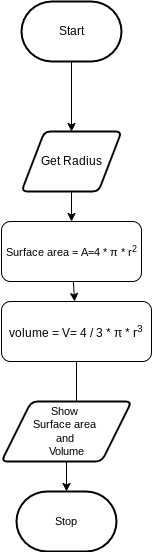

The diagram above was exported from draw.io. Its source (the exported page's mxGraphModel, read from the mxfile embedded in the PNG):
<mxGraphModel dx="478" dy="480" grid="1" gridSize="10" guides="1" tooltips="1" connect="1" arrows="1" fold="1" page="1" pageScale="1" pageWidth="827" pageHeight="1169" math="0" shadow="0">
  <root>
    <mxCell id="0" />
    <mxCell id="1" parent="0" />
    <mxCell id="5" style="edgeStyle=none;rounded=0;html=1;fontColor=#000000;strokeColor=#000000;" edge="1" parent="1" source="2" target="4">
      <mxGeometry relative="1" as="geometry" />
    </mxCell>
    <mxCell id="2" value="Start" style="strokeWidth=2;html=1;shape=mxgraph.flowchart.terminator;whiteSpace=wrap;rounded=1;fillColor=#FFFFFF;fontColor=#000000;shadow=0;sketch=0;" vertex="1" parent="1">
      <mxGeometry x="200" y="50" width="100" height="60" as="geometry" />
    </mxCell>
    <mxCell id="16" style="edgeStyle=none;shape=connector;rounded=0;html=1;labelBackgroundColor=default;fontFamily=Helvetica;fontSize=12;fontColor=#000000;endArrow=classic;strokeColor=#000000;" edge="1" parent="1" source="4" target="6">
      <mxGeometry relative="1" as="geometry" />
    </mxCell>
    <mxCell id="4" value="Get Radius" style="shape=parallelogram;html=1;strokeWidth=2;perimeter=parallelogramPerimeter;whiteSpace=wrap;rounded=1;arcSize=12;size=0.23;fontColor=#000000;fillColor=#FFFFFF;" vertex="1" parent="1">
      <mxGeometry x="200" y="180" width="100" height="60" as="geometry" />
    </mxCell>
    <mxCell id="17" style="edgeStyle=none;shape=connector;rounded=0;html=1;labelBackgroundColor=default;fontFamily=Helvetica;fontSize=12;fontColor=#000000;endArrow=classic;strokeColor=#000000;" edge="1" parent="1" source="6" target="7">
      <mxGeometry relative="1" as="geometry" />
    </mxCell>
    <mxCell id="6" value="Surface area = A=4 * π * r&lt;sup&gt;2&lt;/sup&gt;" style="rounded=1;whiteSpace=wrap;html=1;shadow=0;sketch=0;fontFamily=Helvetica;fontSize=11;fontColor=#000000;fillColor=#FFFFFF;" vertex="1" parent="1">
      <mxGeometry x="180" y="270" width="140" height="60" as="geometry" />
    </mxCell>
    <mxCell id="15" style="edgeStyle=none;shape=connector;rounded=0;html=1;entryX=0.577;entryY=0.167;entryDx=0;entryDy=0;entryPerimeter=0;labelBackgroundColor=default;fontFamily=Helvetica;fontSize=12;fontColor=#000000;endArrow=classic;strokeColor=#000000;" edge="1" parent="1" source="7" target="10">
      <mxGeometry relative="1" as="geometry" />
    </mxCell>
    <mxCell id="7" value="&lt;font style=&quot;font-size: 12px&quot;&gt;volume =&amp;nbsp;V= 4 /&lt;span&gt;&amp;nbsp;3 * π * r&lt;/span&gt;&lt;sup&gt;3&lt;/sup&gt;&lt;br&gt;&lt;/font&gt;" style="rounded=1;whiteSpace=wrap;html=1;shadow=0;sketch=0;fontFamily=Helvetica;fontSize=11;fontColor=#000000;fillColor=#FFFFFF;align=center;" vertex="1" parent="1">
      <mxGeometry x="180" y="350" width="150" height="60" as="geometry" />
    </mxCell>
    <mxCell id="14" style="edgeStyle=none;shape=connector;rounded=0;html=1;entryX=0.5;entryY=0;entryDx=0;entryDy=0;entryPerimeter=0;labelBackgroundColor=default;fontFamily=Helvetica;fontSize=11;fontColor=#000000;endArrow=classic;strokeColor=#000000;" edge="1" parent="1" source="10" target="13">
      <mxGeometry relative="1" as="geometry" />
    </mxCell>
    <mxCell id="10" value="Show&amp;nbsp;&lt;br&gt;Surface area &lt;br&gt;and&amp;nbsp;&lt;br&gt;Volume" style="shape=parallelogram;html=1;strokeWidth=2;perimeter=parallelogramPerimeter;whiteSpace=wrap;rounded=1;arcSize=12;size=0.23;shadow=0;sketch=0;fontFamily=Helvetica;fontSize=11;fontColor=#000000;fillColor=#FFFFFF;" vertex="1" parent="1">
      <mxGeometry x="180" y="450" width="130" height="60" as="geometry" />
    </mxCell>
    <mxCell id="13" value="Stop" style="strokeWidth=2;html=1;shape=mxgraph.flowchart.terminator;whiteSpace=wrap;rounded=1;shadow=0;sketch=0;fontFamily=Helvetica;fontSize=11;fontColor=#000000;fillColor=#FFFFFF;" vertex="1" parent="1">
      <mxGeometry x="195" y="540" width="100" height="60" as="geometry" />
    </mxCell>
  </root>
</mxGraphModel>